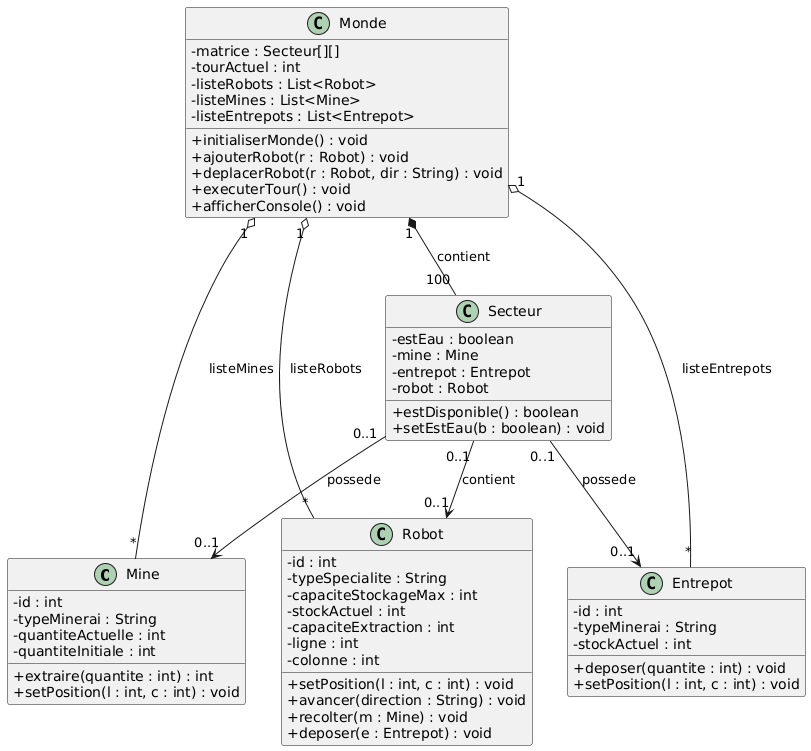

The diagram above was rendered by PlantUML. Its source (embedded in the PNG):
@startuml
skinparam classAttributeIconSize 0

class Mine {
  - id : int
  - typeMinerai : String
  - quantiteActuelle : int
  - quantiteInitiale : int
  + extraire(quantite : int) : int
  + setPosition(l : int, c : int) : void
}

class Entrepot {
  - id : int
  - typeMinerai : String
  - stockActuel : int
  + deposer(quantite : int) : void
  + setPosition(l : int, c : int) : void
}

class Robot {
  - id : int
  - typeSpecialite : String
  - capaciteStockageMax : int
  - stockActuel : int
  - capaciteExtraction : int
  - ligne : int
  - colonne : int
  + setPosition(l : int, c : int) : void
  + avancer(direction : String) : void
  + recolter(m : Mine) : void
  + deposer(e : Entrepot) : void
}

class Secteur {
  - estEau : boolean
  - mine : Mine
  - entrepot : Entrepot
  - robot : Robot
  + estDisponible() : boolean
  + setEstEau(b : boolean) : void
}

class Monde {
  - matrice : Secteur[][]
  - tourActuel : int
  - listeRobots : List<Robot>
  - listeMines : List<Mine>
  - listeEntrepots : List<Entrepot>
  + initialiserMonde() : void
  + ajouterRobot(r : Robot) : void
  + deplacerRobot(r : Robot, dir : String) : void
  + executerTour() : void
  + afficherConsole() : void
}

Monde "1" *-- "100" Secteur : contient
Monde "1" o-- "*" Robot : listeRobots
Monde "1" o-- "*" Mine : listeMines
Monde "1" o-- "*" Entrepot : listeEntrepots

Secteur "0..1" --> "0..1" Mine : possede
Secteur "0..1" --> "0..1" Entrepot : possede
Secteur "0..1" --> "0..1" Robot : contient
@enduml